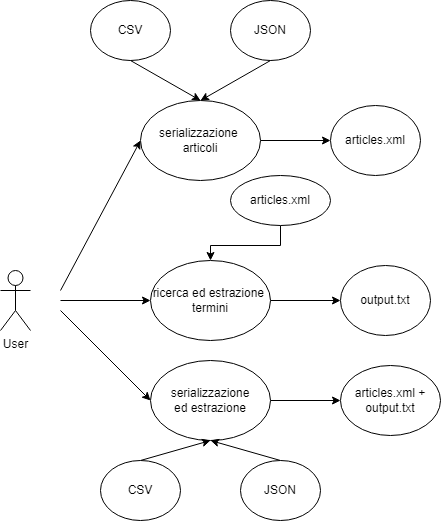

The diagram above was exported from draw.io. Its source (the exported page's mxGraphModel, read from the mxfile embedded in the PNG):
<mxGraphModel dx="1161" dy="1801" grid="1" gridSize="10" guides="1" tooltips="1" connect="1" arrows="1" fold="1" page="1" pageScale="1" pageWidth="827" pageHeight="1169" math="0" shadow="0">
  <root>
    <mxCell id="0" />
    <mxCell id="1" parent="0" />
    <mxCell id="PF5wIuHGflK5G_MJ6k25-22" style="edgeStyle=orthogonalEdgeStyle;rounded=0;orthogonalLoop=1;jettySize=auto;html=1;entryX=0;entryY=0.5;entryDx=0;entryDy=0;" edge="1" parent="1" source="EItH25Gkf3bGPGXbYNtB-1" target="PF5wIuHGflK5G_MJ6k25-21">
      <mxGeometry relative="1" as="geometry" />
    </mxCell>
    <mxCell id="EItH25Gkf3bGPGXbYNtB-1" value="serializzazione&amp;nbsp;&lt;br&gt;articoli" style="ellipse;whiteSpace=wrap;html=1;" parent="1" vertex="1">
      <mxGeometry x="320" y="60" width="120" height="80" as="geometry" />
    </mxCell>
    <mxCell id="PF5wIuHGflK5G_MJ6k25-1" value="User" style="shape=umlActor;verticalLabelPosition=bottom;verticalAlign=top;html=1;outlineConnect=0;" vertex="1" parent="1">
      <mxGeometry x="180" y="230" width="30" height="60" as="geometry" />
    </mxCell>
    <mxCell id="PF5wIuHGflK5G_MJ6k25-25" style="edgeStyle=orthogonalEdgeStyle;rounded=0;orthogonalLoop=1;jettySize=auto;html=1;entryX=0;entryY=0.5;entryDx=0;entryDy=0;" edge="1" parent="1" source="PF5wIuHGflK5G_MJ6k25-2" target="PF5wIuHGflK5G_MJ6k25-23">
      <mxGeometry relative="1" as="geometry" />
    </mxCell>
    <mxCell id="PF5wIuHGflK5G_MJ6k25-2" value="ricerca ed estrazione&amp;nbsp;&lt;br&gt;termini" style="ellipse;whiteSpace=wrap;html=1;" vertex="1" parent="1">
      <mxGeometry x="330" y="220" width="120" height="80" as="geometry" />
    </mxCell>
    <mxCell id="PF5wIuHGflK5G_MJ6k25-26" style="edgeStyle=orthogonalEdgeStyle;rounded=0;orthogonalLoop=1;jettySize=auto;html=1;entryX=0;entryY=0.5;entryDx=0;entryDy=0;" edge="1" parent="1" source="PF5wIuHGflK5G_MJ6k25-3" target="PF5wIuHGflK5G_MJ6k25-24">
      <mxGeometry relative="1" as="geometry" />
    </mxCell>
    <mxCell id="PF5wIuHGflK5G_MJ6k25-3" value="serializzazione&lt;br&gt;ed estrazione" style="ellipse;whiteSpace=wrap;html=1;" vertex="1" parent="1">
      <mxGeometry x="330" y="320" width="120" height="80" as="geometry" />
    </mxCell>
    <mxCell id="PF5wIuHGflK5G_MJ6k25-5" value="" style="endArrow=classic;html=1;rounded=0;entryX=0;entryY=0.5;entryDx=0;entryDy=0;" edge="1" parent="1" target="EItH25Gkf3bGPGXbYNtB-1">
      <mxGeometry width="50" height="50" relative="1" as="geometry">
        <mxPoint x="240" y="250" as="sourcePoint" />
        <mxPoint x="310" y="200" as="targetPoint" />
      </mxGeometry>
    </mxCell>
    <mxCell id="PF5wIuHGflK5G_MJ6k25-6" value="" style="endArrow=classic;html=1;rounded=0;entryX=0;entryY=0.5;entryDx=0;entryDy=0;" edge="1" parent="1" target="PF5wIuHGflK5G_MJ6k25-3">
      <mxGeometry width="50" height="50" relative="1" as="geometry">
        <mxPoint x="240" y="270" as="sourcePoint" />
        <mxPoint x="310" y="320" as="targetPoint" />
      </mxGeometry>
    </mxCell>
    <mxCell id="PF5wIuHGflK5G_MJ6k25-7" value="" style="endArrow=classic;html=1;rounded=0;entryX=0;entryY=0.5;entryDx=0;entryDy=0;" edge="1" parent="1" target="PF5wIuHGflK5G_MJ6k25-2">
      <mxGeometry width="50" height="50" relative="1" as="geometry">
        <mxPoint x="240" y="260" as="sourcePoint" />
        <mxPoint x="310" y="260" as="targetPoint" />
      </mxGeometry>
    </mxCell>
    <mxCell id="PF5wIuHGflK5G_MJ6k25-12" value="CSV" style="ellipse;whiteSpace=wrap;html=1;" vertex="1" parent="1">
      <mxGeometry x="270" y="-40" width="80" height="60" as="geometry" />
    </mxCell>
    <mxCell id="PF5wIuHGflK5G_MJ6k25-13" value="JSON" style="ellipse;whiteSpace=wrap;html=1;" vertex="1" parent="1">
      <mxGeometry x="410" y="-40" width="80" height="60" as="geometry" />
    </mxCell>
    <mxCell id="PF5wIuHGflK5G_MJ6k25-19" value="" style="endArrow=classic;html=1;rounded=0;exitX=0.5;exitY=0;exitDx=0;exitDy=0;entryX=0.5;entryY=1;entryDx=0;entryDy=0;" edge="1" parent="1" source="PF5wIuHGflK5G_MJ6k25-27" target="PF5wIuHGflK5G_MJ6k25-3">
      <mxGeometry width="50" height="50" relative="1" as="geometry">
        <mxPoint x="324" y="430" as="sourcePoint" />
        <mxPoint x="414" y="470" as="targetPoint" />
      </mxGeometry>
    </mxCell>
    <mxCell id="PF5wIuHGflK5G_MJ6k25-20" value="" style="endArrow=classic;html=1;rounded=0;exitX=0.5;exitY=0;exitDx=0;exitDy=0;" edge="1" parent="1" source="PF5wIuHGflK5G_MJ6k25-28">
      <mxGeometry width="50" height="50" relative="1" as="geometry">
        <mxPoint x="470" y="490" as="sourcePoint" />
        <mxPoint x="390" y="400" as="targetPoint" />
      </mxGeometry>
    </mxCell>
    <mxCell id="PF5wIuHGflK5G_MJ6k25-21" value="articles.xml" style="ellipse;whiteSpace=wrap;html=1;" vertex="1" parent="1">
      <mxGeometry x="510" y="65" width="90" height="70" as="geometry" />
    </mxCell>
    <mxCell id="PF5wIuHGflK5G_MJ6k25-23" value="output.txt" style="ellipse;whiteSpace=wrap;html=1;" vertex="1" parent="1">
      <mxGeometry x="520" y="225" width="90" height="70" as="geometry" />
    </mxCell>
    <mxCell id="PF5wIuHGflK5G_MJ6k25-24" value="articles.xml&amp;nbsp;+ output.txt" style="ellipse;whiteSpace=wrap;html=1;" vertex="1" parent="1">
      <mxGeometry x="520" y="325" width="100" height="70" as="geometry" />
    </mxCell>
    <mxCell id="PF5wIuHGflK5G_MJ6k25-27" value="CSV" style="ellipse;whiteSpace=wrap;html=1;" vertex="1" parent="1">
      <mxGeometry x="280" y="420" width="80" height="60" as="geometry" />
    </mxCell>
    <mxCell id="PF5wIuHGflK5G_MJ6k25-28" value="JSON" style="ellipse;whiteSpace=wrap;html=1;" vertex="1" parent="1">
      <mxGeometry x="420" y="420" width="80" height="60" as="geometry" />
    </mxCell>
    <mxCell id="PF5wIuHGflK5G_MJ6k25-29" value="" style="endArrow=classic;html=1;rounded=0;exitX=0.5;exitY=1;exitDx=0;exitDy=0;entryX=0.5;entryY=0;entryDx=0;entryDy=0;" edge="1" parent="1" source="PF5wIuHGflK5G_MJ6k25-12" target="EItH25Gkf3bGPGXbYNtB-1">
      <mxGeometry width="50" height="50" relative="1" as="geometry">
        <mxPoint x="260" y="90" as="sourcePoint" />
        <mxPoint x="390" y="70" as="targetPoint" />
      </mxGeometry>
    </mxCell>
    <mxCell id="PF5wIuHGflK5G_MJ6k25-30" value="" style="endArrow=classic;html=1;rounded=0;exitX=0.5;exitY=1;exitDx=0;exitDy=0;entryX=0.5;entryY=0;entryDx=0;entryDy=0;" edge="1" parent="1" source="PF5wIuHGflK5G_MJ6k25-13" target="EItH25Gkf3bGPGXbYNtB-1">
      <mxGeometry width="50" height="50" relative="1" as="geometry">
        <mxPoint x="310" y="40" as="sourcePoint" />
        <mxPoint x="390" y="70" as="targetPoint" />
      </mxGeometry>
    </mxCell>
    <mxCell id="PF5wIuHGflK5G_MJ6k25-32" style="edgeStyle=orthogonalEdgeStyle;rounded=0;orthogonalLoop=1;jettySize=auto;html=1;entryX=0.5;entryY=0;entryDx=0;entryDy=0;" edge="1" parent="1" source="PF5wIuHGflK5G_MJ6k25-31" target="PF5wIuHGflK5G_MJ6k25-2">
      <mxGeometry relative="1" as="geometry" />
    </mxCell>
    <mxCell id="PF5wIuHGflK5G_MJ6k25-31" value="articles.xml" style="ellipse;whiteSpace=wrap;html=1;" vertex="1" parent="1">
      <mxGeometry x="410" y="135" width="100" height="50" as="geometry" />
    </mxCell>
  </root>
</mxGraphModel>